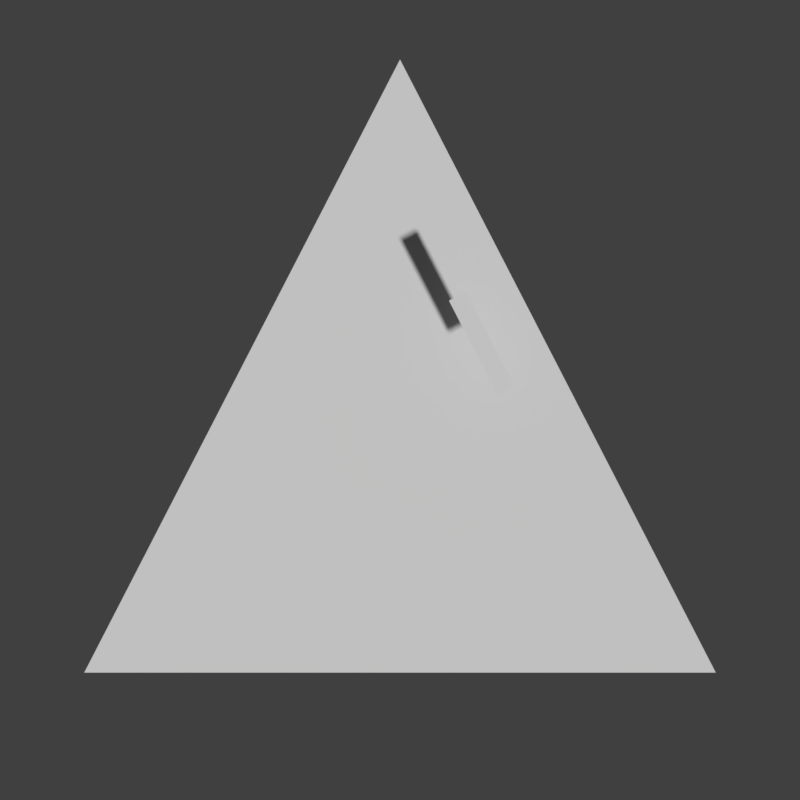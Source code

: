 # Source: fruit-pear.rendermarker.blend  (saved by Blender 2.79.0; exported with 4.5.12 LTS)
import bpy
from mathutils import Matrix  # noqa: F401  (used for matrix-valued properties, if any)

bpy.ops.wm.read_factory_settings(use_empty=True)
scene = bpy.context.scene
scene.name = 'catcher-idle'

# ---- collections
col_collection_1 = bpy.data.collections.new('Collection 1'); scene.collection.children.link(col_collection_1)
col_collection_2 = bpy.data.collections.new('Collection 2'); scene.collection.children.link(col_collection_2)

# ---- materials (node trees are filled in below, after node groups)
mat_white = bpy.data.materials.new('white')

# ---- material node trees

# ---- world
world_world_010 = bpy.data.worlds.new('World.010'); scene.world = world_world_010
world_world_010.color = (0.05088, 0.05088, 0.05088)
world_world_010.use_sun_shadow = False
world_world_010.sun_shadow_jitter_overblur = 0.0
world_world_010.cycles.sampling_method = 'MANUAL'

# ---- cameras
cam_camera_041 = bpy.data.cameras.new('Camera.041')
cam_camera_041.type = 'ORTHO'
cam_camera_041.clip_end = 100.0
cam_camera_041.lens = 35.0
cam_camera_041.sensor_width = 32.0
cam_camera_041.sensor_height = 18.0
cam_camera_041.ortho_scale = 1.3
cam_camera_041.dof.focus_distance = 0.0

# ---- meshes
me_cone = bpy.data.meshes.new('Cone')
me_cone.from_pydata([(0.0, -0.8829, 0.7989), (0.5131, -0.1523, -0.6396), (-0.5131, -0.1523, -0.6396), (0.1575, -1.761e+06, 0.01473), (0.1849, -1.761e+06, 0.03514), (0.07954, -1.761e+06, 0.233), (0.107, -1.761e+06, 0.2534)], [], [(3, 4, 6, 5), (2, 1, 0)])
me_cone.polygons.foreach_set('material_index', [0, 1])
me_cone.materials.append(mat_white)
me_cone.materials.append(mat_white)
me_cone.use_remesh_preserve_volume = False
me_cone.use_remesh_preserve_attributes = False
me_cone.use_mirror_vertex_groups = False
me_cone.update()

# ---- objects
ob_cam_hitcircle_010 = bpy.data.objects.new('cam-hitcircle.010', cam_camera_041)
ob_cone = bpy.data.objects.new('Cone', me_cone)

# ---- transforms, parenting, visibility, modifiers, constraints
ob_cam_hitcircle_010.location = (0.0, 0.0, 5.0)
ob_cam_hitcircle_010.lock_rotations_4d = False
ob_cam_hitcircle_010.empty_display_type = 'ARROWS'
ob_cam_hitcircle_010.color = (0.0, 0.0, 0.0, 0.0)
ob_cam_hitcircle_010.display_type = 'WIRE'
ob_cam_hitcircle_010.lineart.crease_threshold = 0.0
ob_cone.location = (0.0, 0.0, 0.0)
ob_cone.rotation_euler = (-1.571, -0.0, 0.0)
ob_cone.scale = (1.0, 5.96e-08, 0.6926)
ob_cone.lineart.crease_threshold = 0.0

# ---- collection membership
col_collection_1.objects.link(ob_cam_hitcircle_010)
col_collection_2.objects.link(ob_cone)

# ---- scene / render settings (as saved in the file)
scene.camera = ob_cam_hitcircle_010
scene.frame_start = 0; scene.frame_end = 25; scene.frame_set(0)
scene.render.engine = 'CYCLES'
scene.render.image_settings.compression = 70
scene.render.resolution_x = 128
scene.render.resolution_y = 128
scene.render.resolution_percentage = 200
scene.render.fps = 30
scene.render.dither_intensity = 0.0
scene.render.film_transparent = True
scene.render.use_motion_blur = True
scene.render.use_border = True
scene.render.use_overwrite = False
scene.cycles.use_denoising = False
scene.cycles.samples = 9
scene.cycles.sampling_pattern = 'TABULATED_SOBOL'
scene.cycles.light_sampling_threshold = 0.0
scene.cycles.use_adaptive_sampling = False
scene.cycles.use_light_tree = False
scene.cycles.blur_glossy = 0.0
scene.cycles.max_bounces = 6
scene.cycles.diffuse_bounces = 6
scene.cycles.glossy_bounces = 6
scene.cycles.transmission_bounces = 6
scene.cycles.volume_bounces = 6
scene.cycles.transparent_max_bounces = 6
scene.cycles.sample_clamp_indirect = 0.0
scene.view_settings.view_transform = 'Standard'
bpy.context.view_layer.update()

# ---- added for rendering (the .blend has no usable light): sun
light_auto_sun = bpy.data.lights.new('AutoSun', 'SUN')
light_auto_sun.energy = 3.0
light_auto_sun.angle = 0.0523599
ob_auto_sun = bpy.data.objects.new('AutoSun', light_auto_sun)
scene.collection.objects.link(ob_auto_sun)
ob_auto_sun.rotation_euler = (0.872665, 0.174533, 0.523599)
bpy.context.view_layer.update()
